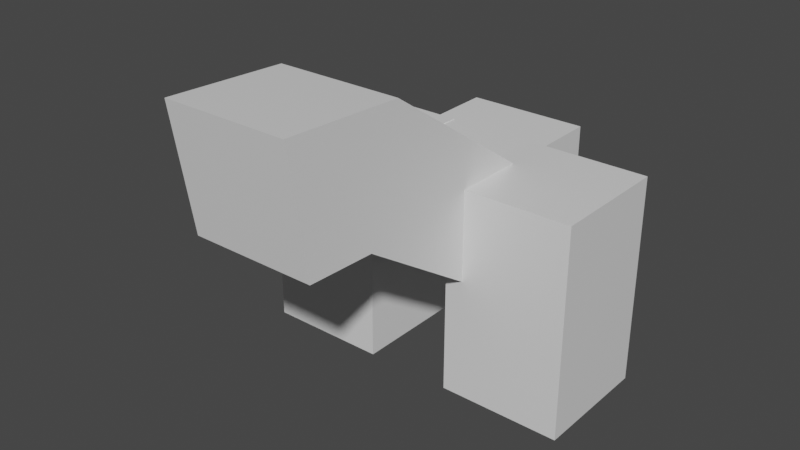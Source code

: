 # Source: blunky.blend  (saved by Blender 2.82.7; exported with 4.5.12 LTS)
import bpy
from mathutils import Matrix  # noqa: F401  (used for matrix-valued properties, if any)

bpy.ops.wm.read_factory_settings(use_empty=True)
scene = bpy.context.scene
scene.name = 'Scene'

# ---- collections
col_collection = bpy.data.collections.new('Collection'); scene.collection.children.link(col_collection)

# ---- materials (node trees are filled in below, after node groups)
mat_material = bpy.data.materials.new('Material')
mat_material.alpha_threshold = 0.0
mat_material.use_transparent_shadow = False
mat_material.line_color = (0.0, 0.0, 0.0, 1.0)

# ---- material node trees
mat_material.use_nodes = True; mat_material.node_tree.nodes.clear()
_N = mat_material.node_tree.nodes; _L = mat_material.node_tree.links
n0 = _N.new('ShaderNodeOutputMaterial'); n0.name = 'Material Output'; n0.location = (300, 300)
n1 = _N.new('ShaderNodeBsdfPrincipled'); n1.name = 'Principled BSDF'; n1.location = (10, 300)
n1.distribution = 'GGX'
n1.subsurface_method = 'BURLEY'
n1.inputs[2].default_value = 0.4
n1.inputs[3].default_value = 1.45
n1.inputs[27].default_value = (0.0, 0.0, 0.0, 1.0)
n1.inputs[28].default_value = 1.0
_L.new(n1.outputs[0], n0.inputs[0])
n0.is_active_output = True

# ---- world
world_world = bpy.data.worlds.new('World'); scene.world = world_world
world_world.use_nodes = True; world_world.node_tree.nodes.clear()
_N = world_world.node_tree.nodes; _L = world_world.node_tree.links
n0 = _N.new('ShaderNodeOutputWorld'); n0.name = 'World Output'; n0.location = (300, 300)
n1 = _N.new('ShaderNodeBackground'); n1.name = 'Background'; n1.location = (10, 300)
n1.inputs[0].default_value = (0.05088, 0.05088, 0.05088, 1.0)
_L.new(n1.outputs[0], n0.inputs[0])
n0.is_active_output = True
world_world.color = (0.05088, 0.05088, 0.05088)
world_world.use_sun_shadow = False
world_world.sun_shadow_jitter_overblur = 0.0

# ---- meshes
me_cube = bpy.data.meshes.new('Cube')
me_cube.from_pydata([(1.0, 1.0, 3.015), (1.0, 1.0, 1.015), (1.0, -0.8067, 2.996), (1.0, -1.193, 1.033), (1.0, -3.941, 2.831), (1.0, -3.416, 4.761), (1.0, -5.054, 2.868), (1.0, -5.363, 4.844), (0.7124, -2.0, 3.015), (0.7124, 0.0, 3.015), (2.712, -2.0, 3.015), (2.712, 0.0, 3.015), (0.7124, -2.0, -0.4092), (0.7124, 0.0, -0.4092), (2.712, -2.0, -0.4092), (2.712, 0.0, -0.4092), (-1.0, 1.0, 3.015), (-1.0, 1.0, 1.015), (-1.0, -0.8067, 2.996), (-1.0, -1.193, 1.033), (0.0, 1.0, 1.015), (0.0, -0.8067, 2.996), (0.0, -1.193, 1.033), (0.0, 1.0, 3.015), (0.0, -3.941, 2.831), (0.0, -3.416, 4.761), (-1.0, -3.941, 2.831), (-1.0, -3.416, 4.761), (0.0, -5.054, 2.868), (0.0, -5.363, 4.844), (-1.0, -5.054, 2.868), (-1.0, -5.363, 4.844), (-0.7124, -2.0, 3.015), (-0.7124, 0.0, 3.015), (-2.712, -2.0, 3.015), (-2.712, 0.0, 3.015), (-0.7124, -2.0, -0.4092), (-0.7124, 0.0, -0.4092), (-2.712, -2.0, -0.4092), (-2.712, 0.0, -0.4092)], [], [(5, 4, 3, 2), (4, 5, 7, 6), (20, 1, 3, 22), (1, 0, 2, 3), (20, 23, 0, 1), (21, 25, 5, 2), (0, 23, 21, 2), (6, 7, 29, 28), (5, 25, 29, 7), (24, 4, 6, 28), (11, 15, 13, 9), (10, 14, 15, 11), (8, 12, 14, 10), (3, 4, 24, 22), (11, 9, 8, 10), (13, 15, 14, 12), (9, 13, 12, 8), (27, 18, 19, 26), (26, 30, 31, 27), (20, 22, 19, 17), (17, 19, 18, 16), (20, 17, 16, 23), (21, 18, 27, 25), (16, 18, 21, 23), (30, 28, 29, 31), (27, 31, 29, 25), (24, 28, 30, 26), (35, 33, 37, 39), (34, 35, 39, 38), (32, 34, 38, 36), (19, 22, 24, 26), (35, 34, 32, 33), (37, 36, 38, 39), (33, 32, 36, 37)])
_uv = me_cube.uv_layers.new(name='UVMap')
_uv.uv.foreach_set('vector', [0.625, 0.75, 0.375, 0.75, 0.375, 0.75, 0.625, 0.75, 0.375, 0.75, 0.625, 0.75, 0.625, 0.75, 0.375, 0.75, 0.25, 0.5, 0.375, 0.5, 0.375, 0.75, 0.25, 0.75, 0.375, 0.5, 0.625, 0.5, 0.625, 0.75, 0.375, 0.75, 0.375, 0.375, 0.625, 0.375, 0.625, 0.5, 0.375, 0.5, 0.75, 0.75, 0.75, 0.75, 0.625, 0.75, 0.625, 0.75, 0.625, 0.5, 0.75, 0.5, 0.75, 0.75, 0.625, 0.75, 0.375, 0.75, 0.625, 0.75, 0.625, 0.875, 0.375, 0.875, 0.625, 0.75, 0.75, 0.75, 0.75, 0.75, 0.625, 0.75, 0.25, 0.75, 0.375, 0.75, 0.375, 0.75, 0.25, 0.75, 0.625, 0.5, 0.375, 0.5, 0.375, 0.25, 0.625, 0.25, 0.625, 0.75, 0.375, 0.75, 0.375, 0.5, 0.625, 0.5, 0.625, 1.0, 0.375, 1.0, 0.375, 0.75, 0.625, 0.75, 0.375, 0.75, 0.375, 0.75, 0.25, 0.75, 0.25, 0.75, 0.625, 0.5, 0.875, 0.5, 0.875, 0.75, 0.625, 0.75, 0.125, 0.5, 0.375, 0.5, 0.375, 0.75, 0.125, 0.75, 0.625, 0.25, 0.375, 0.25, 0.375, 0.0, 0.625, 0.0, 0.625, 0.75, 0.625, 0.75, 0.375, 0.75, 0.375, 0.75, 0.375, 0.75, 0.375, 0.75, 0.625, 0.75, 0.625, 0.75, 0.25, 0.5, 0.25, 0.75, 0.375, 0.75, 0.375, 0.5, 0.375, 0.5, 0.375, 0.75, 0.625, 0.75, 0.625, 0.5, 0.375, 0.375, 0.375, 0.5, 0.625, 0.5, 0.625, 0.375, 0.75, 0.75, 0.625, 0.75, 0.625, 0.75, 0.75, 0.75, 0.625, 0.5, 0.625, 0.75, 0.75, 0.75, 0.75, 0.5, 0.375, 0.75, 0.375, 0.875, 0.625, 0.875, 0.625, 0.75, 0.625, 0.75, 0.625, 0.75, 0.75, 0.75, 0.75, 0.75, 0.25, 0.75, 0.25, 0.75, 0.375, 0.75, 0.375, 0.75, 0.625, 0.5, 0.625, 0.25, 0.375, 0.25, 0.375, 0.5, 0.625, 0.75, 0.625, 0.5, 0.375, 0.5, 0.375, 0.75, 0.625, 1.0, 0.625, 0.75, 0.375, 0.75, 0.375, 1.0, 0.375, 0.75, 0.25, 0.75, 0.25, 0.75, 0.375, 0.75, 0.625, 0.5, 0.625, 0.75, 0.875, 0.75, 0.875, 0.5, 0.125, 0.5, 0.125, 0.75, 0.375, 0.75, 0.375, 0.5, 0.625, 0.25, 0.625, 0.0, 0.375, 0.0, 0.375, 0.25])
me_cube.materials.append(mat_material)
me_cube.use_remesh_preserve_volume = False
me_cube.use_remesh_preserve_attributes = False
me_cube.use_mirror_vertex_groups = False
me_cube.update()
arm_armature = bpy.data.armatures.new('Armature')  # bones are not reproduced

# ---- objects
ob_bug = bpy.data.objects.new('bug', me_cube)
ob_armature = bpy.data.objects.new('Armature', arm_armature)

# ---- transforms, parenting, visibility, modifiers, constraints
ob_bug.parent = ob_armature
ob_bug.matrix_parent_inverse = Matrix(((1.0, -0.0, -0.0, -1.887e-18), (-0.0, 1.0, 0.0, 0.005469), (-0.0, -0.0, 1.0, -1.964), (-0.0, 0.0, -0.0, 1.0)))
ob_bug.location = (0.0, 0.0, 0.0)
ob_bug.lock_rotations_4d = False
ob_bug.empty_display_type = 'ARROWS'
ob_bug.lineart.crease_threshold = 0.0
_vg = ob_bug.vertex_groups.new(name='body')
for _i, _w in zip([0, 1, 2, 3, 4, 5, 16, 17, 18, 19, 20, 21, 22, 23, 24, 25, 26, 27], [0.9904, 0.9922, 0.9533, 0.9581, 0.05743, 0.03964, 0.9904, 0.9922, 0.9533, 0.9581, 0.9942, 0.9848, 0.9565, 0.9944, 0.01621, 0.02661, 0.05743, 0.03964]): _vg.add([_i], _w, 'REPLACE')
_vg = ob_bug.vertex_groups.new(name='head')
for _i, _w in zip([2, 3, 4, 5, 6, 7, 18, 19, 22, 24, 25, 26, 27, 28, 29, 30, 31], [0.04348, 0.03386, 0.9426, 0.9552, 0.9816, 0.9916, 0.04348, 0.03386, 0.03702, 0.9669, 0.9617, 0.9426, 0.9552, 0.9901, 0.9948, 0.9816, 0.9916]): _vg.add([_i], _w, 'REPLACE')
_vg = ob_bug.vertex_groups.new(name='leg.L')
_vg.add([8, 9, 10, 11, 12, 13, 14, 15], 1.0, 'REPLACE')
_vg = ob_bug.vertex_groups.new(name='Bone.003')
_vg.add([32, 33, 34, 35, 36, 37, 38, 39], 1.0, 'REPLACE')
_vg = ob_bug.vertex_groups.new(name='leg.R')
_vg.add([32, 33, 34, 35, 36, 37, 38, 39], 1.0, 'REPLACE')
_m = ob_bug.modifiers.new('Armature', 'ARMATURE')
_m.object = ob_armature
ob_armature.location = (1.887e-18, -0.005469, 1.964)
ob_armature.lineart.crease_threshold = 0.0

# ---- collection membership
col_collection.objects.link(ob_bug)
col_collection.objects.link(ob_armature)

# ---- scene / render settings (as saved in the file)
scene.frame_start = 1; scene.frame_end = 40; scene.frame_set(1)
scene.render.engine = 'BLENDER_EEVEE_NEXT'
scene.cycles.use_denoising = False
scene.cycles.samples = 128
scene.cycles.sampling_pattern = 'TABULATED_SOBOL'
scene.cycles.use_adaptive_sampling = False
scene.cycles.use_light_tree = False
scene.view_settings.view_transform = 'Filmic'
bpy.context.view_layer.update()

# ---- added for rendering (the .blend has no active camera and no usable light): camera, sun
cam_auto = bpy.data.cameras.new('AutoCamera')
cam_auto.lens = 50.0
cam_auto.sensor_width = 36.0
cam_auto.clip_end = 1000.0
ob_auto_camera = bpy.data.objects.new('AutoCamera', cam_auto)
scene.collection.objects.link(ob_auto_camera)
ob_auto_camera.location = (9.13647, -13.1454, 9.5264)
ob_auto_camera.rotation_euler = (1.09748, -7.21219e-08, 0.694738)
scene.camera = ob_auto_camera
light_auto_sun = bpy.data.lights.new('AutoSun', 'SUN')
light_auto_sun.energy = 3.0
light_auto_sun.angle = 0.0523599
ob_auto_sun = bpy.data.objects.new('AutoSun', light_auto_sun)
scene.collection.objects.link(ob_auto_sun)
ob_auto_sun.rotation_euler = (0.872665, 0.174533, 0.523599)
bpy.context.view_layer.update()
